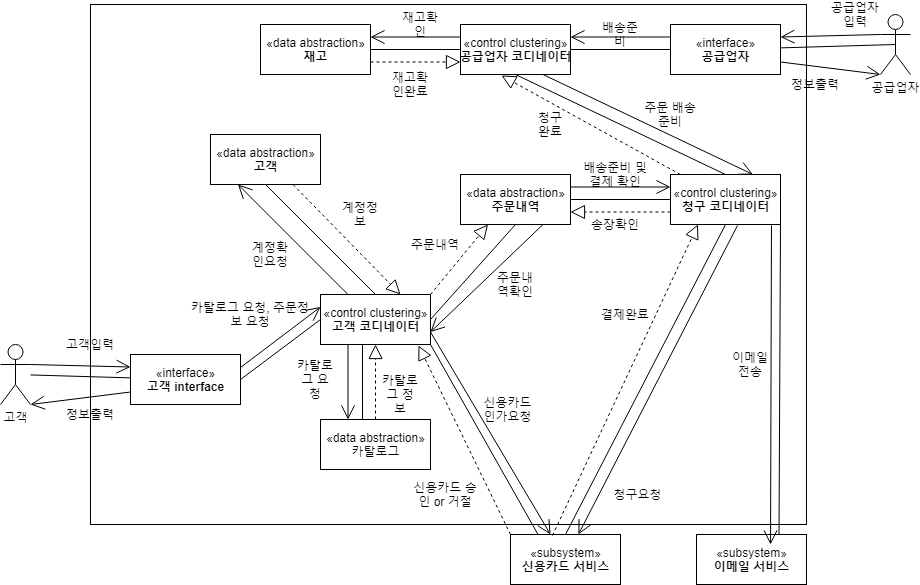

The diagram above was exported from draw.io. Its source (the exported page's mxGraphModel, read from the mxfile embedded in the PNG):
<mxGraphModel dx="686" dy="770" grid="1" gridSize="10" guides="1" tooltips="1" connect="1" arrows="1" fold="1" page="1" pageScale="1" pageWidth="827" pageHeight="1169" math="0" shadow="0">
  <root>
    <mxCell id="0" />
    <mxCell id="1" parent="0" />
    <mxCell id="41XGmXy1M5417zWyBN65-1" value="" style="rounded=0;whiteSpace=wrap;html=1;" vertex="1" parent="1">
      <mxGeometry x="100" y="170" width="716" height="520" as="geometry" />
    </mxCell>
    <mxCell id="41XGmXy1M5417zWyBN65-2" value="고객" style="shape=umlActor;verticalLabelPosition=bottom;labelBackgroundColor=#ffffff;verticalAlign=top;html=1;outlineConnect=0;" vertex="1" parent="1">
      <mxGeometry x="10" y="510" width="30" height="60" as="geometry" />
    </mxCell>
    <mxCell id="41XGmXy1M5417zWyBN65-6" value="«interface»&lt;br&gt;&lt;b&gt;고객 interface&lt;/b&gt;" style="html=1;" vertex="1" parent="1">
      <mxGeometry x="140" y="520" width="110" height="50" as="geometry" />
    </mxCell>
    <mxCell id="41XGmXy1M5417zWyBN65-7" value="«control clustering»&lt;br&gt;&lt;b&gt;고객 코디네이터&lt;/b&gt;" style="html=1;" vertex="1" parent="1">
      <mxGeometry x="330" y="460" width="110" height="50" as="geometry" />
    </mxCell>
    <mxCell id="41XGmXy1M5417zWyBN65-9" value="" style="endArrow=none;html=1;exitX=0;exitY=0.5;exitDx=0;exitDy=0;entryX=1;entryY=0.5;entryDx=0;entryDy=0;" edge="1" parent="1" source="41XGmXy1M5417zWyBN65-7" target="41XGmXy1M5417zWyBN65-6">
      <mxGeometry width="50" height="50" relative="1" as="geometry">
        <mxPoint x="360" y="420" as="sourcePoint" />
        <mxPoint x="410" y="370" as="targetPoint" />
      </mxGeometry>
    </mxCell>
    <mxCell id="41XGmXy1M5417zWyBN65-10" value="«data abstraction»&lt;br&gt;카탈로그" style="html=1;" vertex="1" parent="1">
      <mxGeometry x="330" y="585" width="110" height="50" as="geometry" />
    </mxCell>
    <mxCell id="41XGmXy1M5417zWyBN65-11" value="" style="endArrow=none;html=1;exitX=0.382;exitY=0;exitDx=0;exitDy=0;exitPerimeter=0;" edge="1" parent="1" source="41XGmXy1M5417zWyBN65-10">
      <mxGeometry width="50" height="50" relative="1" as="geometry">
        <mxPoint x="360" y="520" as="sourcePoint" />
        <mxPoint x="372" y="510" as="targetPoint" />
      </mxGeometry>
    </mxCell>
    <mxCell id="41XGmXy1M5417zWyBN65-12" value="" style="endArrow=none;html=1;" edge="1" parent="1" source="41XGmXy1M5417zWyBN65-2" target="41XGmXy1M5417zWyBN65-6">
      <mxGeometry width="50" height="50" relative="1" as="geometry">
        <mxPoint x="220" y="520" as="sourcePoint" />
        <mxPoint x="270" y="470" as="targetPoint" />
      </mxGeometry>
    </mxCell>
    <mxCell id="41XGmXy1M5417zWyBN65-14" value="고객입력" style="text;html=1;strokeColor=none;fillColor=none;align=center;verticalAlign=middle;whiteSpace=wrap;rounded=0;" vertex="1" parent="1">
      <mxGeometry x="40" y="500" width="120" height="20" as="geometry" />
    </mxCell>
    <mxCell id="41XGmXy1M5417zWyBN65-15" value="" style="endArrow=open;endFill=1;endSize=12;html=1;exitX=1;exitY=0.3333333333333333;exitDx=0;exitDy=0;exitPerimeter=0;entryX=0;entryY=0.25;entryDx=0;entryDy=0;" edge="1" parent="1" source="41XGmXy1M5417zWyBN65-2" target="41XGmXy1M5417zWyBN65-6">
      <mxGeometry width="160" relative="1" as="geometry">
        <mxPoint x="160" y="490" as="sourcePoint" />
        <mxPoint x="320" y="490" as="targetPoint" />
      </mxGeometry>
    </mxCell>
    <mxCell id="41XGmXy1M5417zWyBN65-16" value="" style="endArrow=open;endFill=1;endSize=12;html=1;entryX=0;entryY=0.25;entryDx=0;entryDy=0;" edge="1" parent="1" target="41XGmXy1M5417zWyBN65-7">
      <mxGeometry width="160" relative="1" as="geometry">
        <mxPoint x="250" y="533" as="sourcePoint" />
        <mxPoint x="150" y="542.5" as="targetPoint" />
      </mxGeometry>
    </mxCell>
    <mxCell id="41XGmXy1M5417zWyBN65-17" value="카탈로그 요청, 주문정보 요청" style="text;html=1;strokeColor=none;fillColor=none;align=center;verticalAlign=middle;whiteSpace=wrap;rounded=0;" vertex="1" parent="1">
      <mxGeometry x="200" y="470" width="120" height="20" as="geometry" />
    </mxCell>
    <mxCell id="41XGmXy1M5417zWyBN65-18" value="" style="endArrow=open;endFill=1;endSize=12;html=1;entryX=0.25;entryY=0;entryDx=0;entryDy=0;exitX=0.25;exitY=1;exitDx=0;exitDy=0;" edge="1" parent="1" source="41XGmXy1M5417zWyBN65-7" target="41XGmXy1M5417zWyBN65-10">
      <mxGeometry width="160" relative="1" as="geometry">
        <mxPoint x="370" y="510" as="sourcePoint" />
        <mxPoint x="320" y="490" as="targetPoint" />
      </mxGeometry>
    </mxCell>
    <mxCell id="41XGmXy1M5417zWyBN65-19" value="카탈로그 요청" style="text;html=1;strokeColor=none;fillColor=none;align=center;verticalAlign=middle;whiteSpace=wrap;rounded=0;" vertex="1" parent="1">
      <mxGeometry x="305" y="535" width="40" height="20" as="geometry" />
    </mxCell>
    <mxCell id="41XGmXy1M5417zWyBN65-22" value="" style="endArrow=block;dashed=1;endFill=0;endSize=12;html=1;entryX=0.5;entryY=1;entryDx=0;entryDy=0;exitX=0.5;exitY=0;exitDx=0;exitDy=0;" edge="1" parent="1" source="41XGmXy1M5417zWyBN65-10" target="41XGmXy1M5417zWyBN65-7">
      <mxGeometry width="160" relative="1" as="geometry">
        <mxPoint x="160" y="490" as="sourcePoint" />
        <mxPoint x="320" y="490" as="targetPoint" />
      </mxGeometry>
    </mxCell>
    <mxCell id="41XGmXy1M5417zWyBN65-23" value="카탈로그 정보" style="text;html=1;strokeColor=none;fillColor=none;align=center;verticalAlign=middle;whiteSpace=wrap;rounded=0;" vertex="1" parent="1">
      <mxGeometry x="390" y="550" width="40" height="20" as="geometry" />
    </mxCell>
    <mxCell id="41XGmXy1M5417zWyBN65-24" value="«data abstraction»&lt;br&gt;&lt;b&gt;고객&lt;/b&gt;" style="html=1;" vertex="1" parent="1">
      <mxGeometry x="220" y="300" width="110" height="50" as="geometry" />
    </mxCell>
    <mxCell id="41XGmXy1M5417zWyBN65-25" value="" style="endArrow=none;html=1;entryX=0.5;entryY=1;entryDx=0;entryDy=0;exitX=0.5;exitY=0;exitDx=0;exitDy=0;" edge="1" parent="1" source="41XGmXy1M5417zWyBN65-7" target="41XGmXy1M5417zWyBN65-24">
      <mxGeometry width="50" height="50" relative="1" as="geometry">
        <mxPoint x="300" y="520" as="sourcePoint" />
        <mxPoint x="350" y="470" as="targetPoint" />
      </mxGeometry>
    </mxCell>
    <mxCell id="41XGmXy1M5417zWyBN65-26" value="" style="endArrow=open;endFill=1;endSize=12;html=1;exitX=0.25;exitY=0;exitDx=0;exitDy=0;entryX=0.25;entryY=1;entryDx=0;entryDy=0;" edge="1" parent="1" source="41XGmXy1M5417zWyBN65-7" target="41XGmXy1M5417zWyBN65-24">
      <mxGeometry width="160" relative="1" as="geometry">
        <mxPoint x="250" y="490" as="sourcePoint" />
        <mxPoint x="410" y="490" as="targetPoint" />
      </mxGeometry>
    </mxCell>
    <mxCell id="41XGmXy1M5417zWyBN65-27" value="계정확인요청" style="text;html=1;strokeColor=none;fillColor=none;align=center;verticalAlign=middle;whiteSpace=wrap;rounded=0;" vertex="1" parent="1">
      <mxGeometry x="260" y="410" width="40" height="20" as="geometry" />
    </mxCell>
    <mxCell id="41XGmXy1M5417zWyBN65-28" value="" style="endArrow=block;dashed=1;endFill=0;endSize=12;html=1;exitX=0.75;exitY=1;exitDx=0;exitDy=0;" edge="1" parent="1" source="41XGmXy1M5417zWyBN65-24">
      <mxGeometry width="160" relative="1" as="geometry">
        <mxPoint x="250" y="490" as="sourcePoint" />
        <mxPoint x="410" y="460" as="targetPoint" />
      </mxGeometry>
    </mxCell>
    <mxCell id="41XGmXy1M5417zWyBN65-29" value="계정정보" style="text;html=1;strokeColor=none;fillColor=none;align=center;verticalAlign=middle;whiteSpace=wrap;rounded=0;" vertex="1" parent="1">
      <mxGeometry x="350" y="370" width="40" height="20" as="geometry" />
    </mxCell>
    <mxCell id="41XGmXy1M5417zWyBN65-30" value="«data abstraction»&lt;br&gt;&lt;b&gt;주문내역&lt;/b&gt;" style="html=1;" vertex="1" parent="1">
      <mxGeometry x="470" y="340" width="110" height="50" as="geometry" />
    </mxCell>
    <mxCell id="41XGmXy1M5417zWyBN65-34" value="«control clustering»&lt;br&gt;&lt;b&gt;공급업자 코디네이터&lt;/b&gt;" style="html=1;" vertex="1" parent="1">
      <mxGeometry x="470" y="190" width="110" height="50" as="geometry" />
    </mxCell>
    <mxCell id="41XGmXy1M5417zWyBN65-40" value="공급업자" style="shape=umlActor;verticalLabelPosition=bottom;labelBackgroundColor=#ffffff;verticalAlign=top;html=1;outlineConnect=0;" vertex="1" parent="1">
      <mxGeometry x="890" y="180" width="30" height="60" as="geometry" />
    </mxCell>
    <mxCell id="41XGmXy1M5417zWyBN65-41" value="«interface»&lt;br&gt;&lt;b&gt;공급업자&lt;/b&gt;" style="html=1;" vertex="1" parent="1">
      <mxGeometry x="680" y="190" width="110" height="50" as="geometry" />
    </mxCell>
    <mxCell id="41XGmXy1M5417zWyBN65-44" value="" style="endArrow=none;html=1;entryX=0.5;entryY=0.5;entryDx=0;entryDy=0;entryPerimeter=0;" edge="1" parent="1" source="41XGmXy1M5417zWyBN65-41" target="41XGmXy1M5417zWyBN65-40">
      <mxGeometry width="50" height="50" relative="1" as="geometry">
        <mxPoint x="750" y="520" as="sourcePoint" />
        <mxPoint x="840" y="210" as="targetPoint" />
      </mxGeometry>
    </mxCell>
    <mxCell id="41XGmXy1M5417zWyBN65-46" value="" style="endArrow=open;endFill=1;endSize=12;html=1;entryX=1;entryY=0.25;entryDx=0;entryDy=0;exitX=0;exitY=0.3333333333333333;exitDx=0;exitDy=0;exitPerimeter=0;" edge="1" parent="1" source="41XGmXy1M5417zWyBN65-40" target="41XGmXy1M5417zWyBN65-41">
      <mxGeometry width="160" relative="1" as="geometry">
        <mxPoint x="780" y="490" as="sourcePoint" />
        <mxPoint x="940" y="490" as="targetPoint" />
      </mxGeometry>
    </mxCell>
    <mxCell id="41XGmXy1M5417zWyBN65-47" value="공급업자입력" style="text;html=1;strokeColor=none;fillColor=none;align=center;verticalAlign=middle;whiteSpace=wrap;rounded=0;" vertex="1" parent="1">
      <mxGeometry x="840" y="170" width="50" height="20" as="geometry" />
    </mxCell>
    <mxCell id="41XGmXy1M5417zWyBN65-48" value="" style="endArrow=none;html=1;entryX=0;entryY=0.5;entryDx=0;entryDy=0;" edge="1" parent="1" target="41XGmXy1M5417zWyBN65-41">
      <mxGeometry width="50" height="50" relative="1" as="geometry">
        <mxPoint x="580" y="215" as="sourcePoint" />
        <mxPoint x="650" y="470" as="targetPoint" />
      </mxGeometry>
    </mxCell>
    <mxCell id="41XGmXy1M5417zWyBN65-49" value="" style="endArrow=open;endFill=1;endSize=12;html=1;exitX=0;exitY=0.25;exitDx=0;exitDy=0;entryX=1;entryY=0.25;entryDx=0;entryDy=0;" edge="1" parent="1" source="41XGmXy1M5417zWyBN65-41" target="41XGmXy1M5417zWyBN65-34">
      <mxGeometry width="160" relative="1" as="geometry">
        <mxPoint x="550" y="590" as="sourcePoint" />
        <mxPoint x="580" y="210" as="targetPoint" />
      </mxGeometry>
    </mxCell>
    <mxCell id="41XGmXy1M5417zWyBN65-50" value="배송준비" style="text;html=1;strokeColor=none;fillColor=none;align=center;verticalAlign=middle;whiteSpace=wrap;rounded=0;" vertex="1" parent="1">
      <mxGeometry x="610" y="190" width="40" height="20" as="geometry" />
    </mxCell>
    <mxCell id="41XGmXy1M5417zWyBN65-51" value="«data abstraction»&lt;br&gt;&lt;b&gt;재고&lt;/b&gt;" style="html=1;" vertex="1" parent="1">
      <mxGeometry x="270" y="190" width="110" height="50" as="geometry" />
    </mxCell>
    <mxCell id="41XGmXy1M5417zWyBN65-53" value="" style="endArrow=open;endFill=1;endSize=12;html=1;exitX=0;exitY=0.75;exitDx=0;exitDy=0;entryX=1;entryY=1;entryDx=0;entryDy=0;entryPerimeter=0;" edge="1" parent="1" source="41XGmXy1M5417zWyBN65-6" target="41XGmXy1M5417zWyBN65-2">
      <mxGeometry width="160" relative="1" as="geometry">
        <mxPoint x="80" y="390" as="sourcePoint" />
        <mxPoint x="240" y="390" as="targetPoint" />
      </mxGeometry>
    </mxCell>
    <mxCell id="41XGmXy1M5417zWyBN65-54" value="" style="endArrow=open;endFill=1;endSize=12;html=1;exitX=1;exitY=0.75;exitDx=0;exitDy=0;entryX=0;entryY=1;entryDx=0;entryDy=0;entryPerimeter=0;" edge="1" parent="1" source="41XGmXy1M5417zWyBN65-41" target="41XGmXy1M5417zWyBN65-40">
      <mxGeometry width="160" relative="1" as="geometry">
        <mxPoint x="700" y="390" as="sourcePoint" />
        <mxPoint x="860" y="390" as="targetPoint" />
      </mxGeometry>
    </mxCell>
    <mxCell id="41XGmXy1M5417zWyBN65-57" value="재고확인" style="text;html=1;strokeColor=none;fillColor=none;align=center;verticalAlign=middle;whiteSpace=wrap;rounded=0;" vertex="1" parent="1">
      <mxGeometry x="410" y="180" width="40" height="20" as="geometry" />
    </mxCell>
    <mxCell id="41XGmXy1M5417zWyBN65-59" value="재고확인완료" style="text;html=1;strokeColor=none;fillColor=none;align=center;verticalAlign=middle;whiteSpace=wrap;rounded=0;" vertex="1" parent="1">
      <mxGeometry x="400" y="240" width="40" height="20" as="geometry" />
    </mxCell>
    <mxCell id="41XGmXy1M5417zWyBN65-67" value="" style="endArrow=none;html=1;entryX=0;entryY=0.5;entryDx=0;entryDy=0;exitX=1;exitY=0.5;exitDx=0;exitDy=0;" edge="1" parent="1" source="41XGmXy1M5417zWyBN65-51" target="41XGmXy1M5417zWyBN65-34">
      <mxGeometry width="50" height="50" relative="1" as="geometry">
        <mxPoint x="510" y="420" as="sourcePoint" />
        <mxPoint x="560" y="370" as="targetPoint" />
      </mxGeometry>
    </mxCell>
    <mxCell id="41XGmXy1M5417zWyBN65-68" value="" style="endArrow=open;endFill=1;endSize=12;html=1;exitX=0;exitY=0.25;exitDx=0;exitDy=0;entryX=1;entryY=0.25;entryDx=0;entryDy=0;" edge="1" parent="1" source="41XGmXy1M5417zWyBN65-34" target="41XGmXy1M5417zWyBN65-51">
      <mxGeometry width="160" relative="1" as="geometry">
        <mxPoint x="460" y="390" as="sourcePoint" />
        <mxPoint x="620" y="390" as="targetPoint" />
      </mxGeometry>
    </mxCell>
    <mxCell id="41XGmXy1M5417zWyBN65-70" value="" style="endArrow=block;dashed=1;endFill=0;endSize=12;html=1;exitX=1;exitY=0.75;exitDx=0;exitDy=0;entryX=0;entryY=0.75;entryDx=0;entryDy=0;" edge="1" parent="1" source="41XGmXy1M5417zWyBN65-51" target="41XGmXy1M5417zWyBN65-34">
      <mxGeometry width="160" relative="1" as="geometry">
        <mxPoint x="460" y="390" as="sourcePoint" />
        <mxPoint x="620" y="390" as="targetPoint" />
      </mxGeometry>
    </mxCell>
    <mxCell id="41XGmXy1M5417zWyBN65-71" value="" style="endArrow=none;html=1;exitX=1;exitY=0.5;exitDx=0;exitDy=0;entryX=0.5;entryY=1;entryDx=0;entryDy=0;" edge="1" parent="1" source="41XGmXy1M5417zWyBN65-7" target="41XGmXy1M5417zWyBN65-30">
      <mxGeometry width="50" height="50" relative="1" as="geometry">
        <mxPoint x="510" y="420" as="sourcePoint" />
        <mxPoint x="560" y="370" as="targetPoint" />
      </mxGeometry>
    </mxCell>
    <mxCell id="41XGmXy1M5417zWyBN65-72" value="" style="endArrow=block;dashed=1;endFill=0;endSize=12;html=1;exitX=1;exitY=0;exitDx=0;exitDy=0;entryX=0.25;entryY=1;entryDx=0;entryDy=0;" edge="1" parent="1" source="41XGmXy1M5417zWyBN65-7" target="41XGmXy1M5417zWyBN65-30">
      <mxGeometry width="160" relative="1" as="geometry">
        <mxPoint x="460" y="390" as="sourcePoint" />
        <mxPoint x="620" y="390" as="targetPoint" />
      </mxGeometry>
    </mxCell>
    <mxCell id="41XGmXy1M5417zWyBN65-73" value="주문내역" style="text;html=1;strokeColor=none;fillColor=none;align=center;verticalAlign=middle;whiteSpace=wrap;rounded=0;" vertex="1" parent="1">
      <mxGeometry x="420" y="400" width="50" height="20" as="geometry" />
    </mxCell>
    <mxCell id="41XGmXy1M5417zWyBN65-74" value="" style="endArrow=open;endFill=1;endSize=12;html=1;entryX=1;entryY=0.75;entryDx=0;entryDy=0;exitX=0.75;exitY=1;exitDx=0;exitDy=0;" edge="1" parent="1" source="41XGmXy1M5417zWyBN65-30" target="41XGmXy1M5417zWyBN65-7">
      <mxGeometry width="160" relative="1" as="geometry">
        <mxPoint x="460" y="390" as="sourcePoint" />
        <mxPoint x="620" y="390" as="targetPoint" />
      </mxGeometry>
    </mxCell>
    <mxCell id="41XGmXy1M5417zWyBN65-75" value="주문내역확인" style="text;html=1;strokeColor=none;fillColor=none;align=center;verticalAlign=middle;whiteSpace=wrap;rounded=0;" vertex="1" parent="1">
      <mxGeometry x="505" y="440" width="40" height="20" as="geometry" />
    </mxCell>
    <mxCell id="41XGmXy1M5417zWyBN65-77" value="«control clustering»&lt;br&gt;&lt;b&gt;청구 코디네이터&lt;/b&gt;" style="html=1;" vertex="1" parent="1">
      <mxGeometry x="680" y="340" width="110" height="50" as="geometry" />
    </mxCell>
    <mxCell id="41XGmXy1M5417zWyBN65-78" value="" style="endArrow=none;html=1;entryX=0.5;entryY=1;entryDx=0;entryDy=0;exitX=0.5;exitY=0;exitDx=0;exitDy=0;" edge="1" parent="1" source="41XGmXy1M5417zWyBN65-77" target="41XGmXy1M5417zWyBN65-34">
      <mxGeometry width="50" height="50" relative="1" as="geometry">
        <mxPoint x="510" y="420" as="sourcePoint" />
        <mxPoint x="560" y="370" as="targetPoint" />
      </mxGeometry>
    </mxCell>
    <mxCell id="41XGmXy1M5417zWyBN65-79" value="" style="endArrow=open;endFill=1;endSize=12;html=1;exitX=0.75;exitY=1;exitDx=0;exitDy=0;entryX=0.75;entryY=0;entryDx=0;entryDy=0;" edge="1" parent="1" source="41XGmXy1M5417zWyBN65-34" target="41XGmXy1M5417zWyBN65-77">
      <mxGeometry width="160" relative="1" as="geometry">
        <mxPoint x="460" y="390" as="sourcePoint" />
        <mxPoint x="620" y="390" as="targetPoint" />
      </mxGeometry>
    </mxCell>
    <mxCell id="41XGmXy1M5417zWyBN65-80" value="주문 배송 준비" style="text;html=1;strokeColor=none;fillColor=none;align=center;verticalAlign=middle;whiteSpace=wrap;rounded=0;" vertex="1" parent="1">
      <mxGeometry x="650" y="270" width="60" height="20" as="geometry" />
    </mxCell>
    <mxCell id="41XGmXy1M5417zWyBN65-81" value="" style="endArrow=block;dashed=1;endFill=0;endSize=12;html=1;entryX=0.373;entryY=1.02;entryDx=0;entryDy=0;entryPerimeter=0;" edge="1" parent="1" source="41XGmXy1M5417zWyBN65-77" target="41XGmXy1M5417zWyBN65-34">
      <mxGeometry width="160" relative="1" as="geometry">
        <mxPoint x="460" y="390" as="sourcePoint" />
        <mxPoint x="620" y="390" as="targetPoint" />
      </mxGeometry>
    </mxCell>
    <mxCell id="41XGmXy1M5417zWyBN65-82" value="청구 완료" style="text;html=1;strokeColor=none;fillColor=none;align=center;verticalAlign=middle;whiteSpace=wrap;rounded=0;" vertex="1" parent="1">
      <mxGeometry x="540" y="280" width="40" height="20" as="geometry" />
    </mxCell>
    <mxCell id="41XGmXy1M5417zWyBN65-83" value="" style="endArrow=none;html=1;entryX=0;entryY=0.5;entryDx=0;entryDy=0;exitX=1;exitY=0.5;exitDx=0;exitDy=0;" edge="1" parent="1" source="41XGmXy1M5417zWyBN65-30" target="41XGmXy1M5417zWyBN65-77">
      <mxGeometry width="50" height="50" relative="1" as="geometry">
        <mxPoint x="590" y="420" as="sourcePoint" />
        <mxPoint x="640" y="370" as="targetPoint" />
      </mxGeometry>
    </mxCell>
    <mxCell id="41XGmXy1M5417zWyBN65-84" value="" style="endArrow=open;endFill=1;endSize=12;html=1;exitX=1;exitY=0.25;exitDx=0;exitDy=0;entryX=0;entryY=0.25;entryDx=0;entryDy=0;" edge="1" parent="1" source="41XGmXy1M5417zWyBN65-30" target="41XGmXy1M5417zWyBN65-77">
      <mxGeometry width="160" relative="1" as="geometry">
        <mxPoint x="540" y="390" as="sourcePoint" />
        <mxPoint x="700" y="390" as="targetPoint" />
      </mxGeometry>
    </mxCell>
    <mxCell id="41XGmXy1M5417zWyBN65-85" value="배송준비 및 결제 확인" style="text;html=1;strokeColor=none;fillColor=none;align=center;verticalAlign=middle;whiteSpace=wrap;rounded=0;" vertex="1" parent="1">
      <mxGeometry x="590" y="330" width="70" height="20" as="geometry" />
    </mxCell>
    <mxCell id="41XGmXy1M5417zWyBN65-86" value="" style="endArrow=block;dashed=1;endFill=0;endSize=12;html=1;entryX=1;entryY=0.75;entryDx=0;entryDy=0;exitX=0;exitY=0.75;exitDx=0;exitDy=0;" edge="1" parent="1" source="41XGmXy1M5417zWyBN65-77" target="41XGmXy1M5417zWyBN65-30">
      <mxGeometry width="160" relative="1" as="geometry">
        <mxPoint x="540" y="390" as="sourcePoint" />
        <mxPoint x="700" y="390" as="targetPoint" />
      </mxGeometry>
    </mxCell>
    <mxCell id="41XGmXy1M5417zWyBN65-87" value="송장확인" style="text;html=1;strokeColor=none;fillColor=none;align=center;verticalAlign=middle;whiteSpace=wrap;rounded=0;" vertex="1" parent="1">
      <mxGeometry x="600" y="380" width="50" height="20" as="geometry" />
    </mxCell>
    <mxCell id="41XGmXy1M5417zWyBN65-88" value="«subsystem»&lt;br&gt;&lt;b&gt;신용카드 서비스&lt;/b&gt;" style="html=1;" vertex="1" parent="1">
      <mxGeometry x="520" y="700" width="110" height="50" as="geometry" />
    </mxCell>
    <mxCell id="41XGmXy1M5417zWyBN65-89" value="" style="endArrow=none;html=1;entryX=0.5;entryY=1;entryDx=0;entryDy=0;exitX=0.5;exitY=0;exitDx=0;exitDy=0;" edge="1" parent="1" source="41XGmXy1M5417zWyBN65-88" target="41XGmXy1M5417zWyBN65-77">
      <mxGeometry width="50" height="50" relative="1" as="geometry">
        <mxPoint x="530" y="420" as="sourcePoint" />
        <mxPoint x="580" y="370" as="targetPoint" />
      </mxGeometry>
    </mxCell>
    <mxCell id="41XGmXy1M5417zWyBN65-91" value="" style="endArrow=none;html=1;exitX=1;exitY=1;exitDx=0;exitDy=0;entryX=0.25;entryY=0;entryDx=0;entryDy=0;" edge="1" parent="1" source="41XGmXy1M5417zWyBN65-7" target="41XGmXy1M5417zWyBN65-88">
      <mxGeometry width="50" height="50" relative="1" as="geometry">
        <mxPoint x="530" y="420" as="sourcePoint" />
        <mxPoint x="580" y="370" as="targetPoint" />
      </mxGeometry>
    </mxCell>
    <mxCell id="41XGmXy1M5417zWyBN65-92" value="" style="endArrow=open;endFill=1;endSize=12;html=1;exitX=0.609;exitY=1.02;exitDx=0;exitDy=0;exitPerimeter=0;" edge="1" parent="1" source="41XGmXy1M5417zWyBN65-77" target="41XGmXy1M5417zWyBN65-88">
      <mxGeometry width="160" relative="1" as="geometry">
        <mxPoint x="480" y="390" as="sourcePoint" />
        <mxPoint x="640" y="390" as="targetPoint" />
      </mxGeometry>
    </mxCell>
    <mxCell id="41XGmXy1M5417zWyBN65-93" value="청구요청" style="text;html=1;strokeColor=none;fillColor=none;align=center;verticalAlign=middle;whiteSpace=wrap;rounded=0;" vertex="1" parent="1">
      <mxGeometry x="620" y="650" width="55" height="20" as="geometry" />
    </mxCell>
    <mxCell id="41XGmXy1M5417zWyBN65-94" value="" style="endArrow=block;dashed=1;endFill=0;endSize=12;html=1;exitX=0.382;exitY=0.02;exitDx=0;exitDy=0;exitPerimeter=0;entryX=0.25;entryY=1;entryDx=0;entryDy=0;" edge="1" parent="1" source="41XGmXy1M5417zWyBN65-88" target="41XGmXy1M5417zWyBN65-77">
      <mxGeometry width="160" relative="1" as="geometry">
        <mxPoint x="480" y="390" as="sourcePoint" />
        <mxPoint x="640" y="390" as="targetPoint" />
      </mxGeometry>
    </mxCell>
    <mxCell id="41XGmXy1M5417zWyBN65-96" value="결제완료" style="text;html=1;strokeColor=none;fillColor=none;align=center;verticalAlign=middle;whiteSpace=wrap;rounded=0;" vertex="1" parent="1">
      <mxGeometry x="610" y="470" width="50" height="20" as="geometry" />
    </mxCell>
    <mxCell id="41XGmXy1M5417zWyBN65-97" value="" style="endArrow=open;endFill=1;endSize=12;html=1;exitX=1;exitY=0.75;exitDx=0;exitDy=0;entryX=0.364;entryY=0;entryDx=0;entryDy=0;entryPerimeter=0;" edge="1" parent="1" source="41XGmXy1M5417zWyBN65-7" target="41XGmXy1M5417zWyBN65-88">
      <mxGeometry width="160" relative="1" as="geometry">
        <mxPoint x="480" y="390" as="sourcePoint" />
        <mxPoint x="640" y="390" as="targetPoint" />
      </mxGeometry>
    </mxCell>
    <mxCell id="41XGmXy1M5417zWyBN65-98" value="신용카드 인가요청" style="text;html=1;strokeColor=none;fillColor=none;align=center;verticalAlign=middle;whiteSpace=wrap;rounded=0;" vertex="1" parent="1">
      <mxGeometry x="490" y="565" width="55" height="20" as="geometry" />
    </mxCell>
    <mxCell id="41XGmXy1M5417zWyBN65-99" value="" style="endArrow=block;dashed=1;endFill=0;endSize=12;html=1;exitX=0;exitY=0;exitDx=0;exitDy=0;entryX=0.891;entryY=1.02;entryDx=0;entryDy=0;entryPerimeter=0;" edge="1" parent="1" source="41XGmXy1M5417zWyBN65-88" target="41XGmXy1M5417zWyBN65-7">
      <mxGeometry width="160" relative="1" as="geometry">
        <mxPoint x="480" y="390" as="sourcePoint" />
        <mxPoint x="640" y="390" as="targetPoint" />
      </mxGeometry>
    </mxCell>
    <mxCell id="41XGmXy1M5417zWyBN65-100" value="신용카드 승인 or 거절" style="text;html=1;strokeColor=none;fillColor=none;align=center;verticalAlign=middle;whiteSpace=wrap;rounded=0;" vertex="1" parent="1">
      <mxGeometry x="420" y="650" width="70" height="20" as="geometry" />
    </mxCell>
    <mxCell id="41XGmXy1M5417zWyBN65-102" value="«subsystem»&lt;br&gt;&lt;b&gt;이메일 서비스&lt;/b&gt;" style="html=1;" vertex="1" parent="1">
      <mxGeometry x="706" y="700" width="110" height="50" as="geometry" />
    </mxCell>
    <mxCell id="41XGmXy1M5417zWyBN65-103" value="" style="endArrow=none;html=1;entryX=0.75;entryY=0;entryDx=0;entryDy=0;" edge="1" parent="1" target="41XGmXy1M5417zWyBN65-102">
      <mxGeometry width="50" height="50" relative="1" as="geometry">
        <mxPoint x="790" y="390" as="sourcePoint" />
        <mxPoint x="640" y="370" as="targetPoint" />
      </mxGeometry>
    </mxCell>
    <mxCell id="41XGmXy1M5417zWyBN65-105" value="" style="endArrow=open;endFill=1;endSize=12;html=1;entryX=0.673;entryY=0.2;entryDx=0;entryDy=0;entryPerimeter=0;exitX=0.918;exitY=1.02;exitDx=0;exitDy=0;exitPerimeter=0;" edge="1" parent="1" source="41XGmXy1M5417zWyBN65-77" target="41XGmXy1M5417zWyBN65-102">
      <mxGeometry width="160" relative="1" as="geometry">
        <mxPoint x="540" y="390" as="sourcePoint" />
        <mxPoint x="700" y="390" as="targetPoint" />
      </mxGeometry>
    </mxCell>
    <mxCell id="41XGmXy1M5417zWyBN65-106" value="이메일전송" style="text;html=1;strokeColor=none;fillColor=none;align=center;verticalAlign=middle;whiteSpace=wrap;rounded=0;" vertex="1" parent="1">
      <mxGeometry x="740" y="520" width="40" height="20" as="geometry" />
    </mxCell>
    <mxCell id="41XGmXy1M5417zWyBN65-107" value="정보출력" style="text;html=1;strokeColor=none;fillColor=none;align=center;verticalAlign=middle;whiteSpace=wrap;rounded=0;" vertex="1" parent="1">
      <mxGeometry x="70" y="570" width="60" height="20" as="geometry" />
    </mxCell>
    <mxCell id="41XGmXy1M5417zWyBN65-108" value="정보출력" style="text;html=1;strokeColor=none;fillColor=none;align=center;verticalAlign=middle;whiteSpace=wrap;rounded=0;" vertex="1" parent="1">
      <mxGeometry x="800" y="240" width="50" height="20" as="geometry" />
    </mxCell>
  </root>
</mxGraphModel>